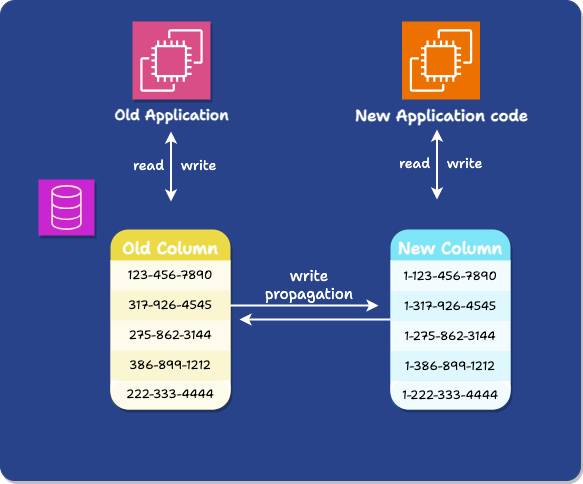

The diagram above was exported from draw.io. Its source (the exported page's mxGraphModel, read from the mxfile embedded in the PNG):
<mxGraphModel dx="1179" dy="629" grid="1" gridSize="10" guides="1" tooltips="1" connect="1" arrows="1" fold="1" page="1" pageScale="1" pageWidth="600" pageHeight="500" background="#FFFFFF" math="0" shadow="0">
  <root>
    <mxCell id="0" />
    <mxCell id="1" parent="0" />
    <mxCell id="2" value="" style="rounded=1;whiteSpace=wrap;html=1;strokeColor=#284389;fillColor=#284389;arcSize=3;shadow=1;" vertex="1" parent="1">
      <mxGeometry x="690" y="10" width="580" height="480" as="geometry" />
    </mxCell>
    <mxCell id="3" value="&lt;b&gt;&lt;font color=&quot;#ffffff&quot; style=&quot;font-size: 15px;&quot;&gt;Old Application&lt;/font&gt;&lt;/b&gt;" style="sketch=0;points=[[0,0,0],[0.25,0,0],[0.5,0,0],[0.75,0,0],[1,0,0],[0,1,0],[0.25,1,0],[0.5,1,0],[0.75,1,0],[1,1,0],[0,0.25,0],[0,0.5,0],[0,0.75,0],[1,0.25,0],[1,0.5,0],[1,0.75,0]];outlineConnect=0;fontColor=#232F3E;fillColor=#d94e86;strokeColor=#ffffff;dashed=0;verticalLabelPosition=bottom;verticalAlign=top;align=center;html=1;fontSize=12;fontStyle=0;aspect=fixed;shape=mxgraph.aws4.resourceIcon;resIcon=mxgraph.aws4.ec2;shadow=1;fontFamily=Shantell Sans;fontSource=https%3A%2F%2Ffonts.googleapis.com%2Fcss%3Ffamily%3DShantell%2BSans;" vertex="1" parent="1">
      <mxGeometry x="822" y="31" width="78" height="78" as="geometry" />
    </mxCell>
    <mxCell id="4" value="&lt;b&gt;&lt;font style=&quot;font-size: 16px;&quot; color=&quot;#ffffff&quot;&gt;New Application code&lt;/font&gt;&lt;/b&gt;" style="sketch=0;points=[[0,0,0],[0.25,0,0],[0.5,0,0],[0.75,0,0],[1,0,0],[0,1,0],[0.25,1,0],[0.5,1,0],[0.75,1,0],[1,1,0],[0,0.25,0],[0,0.5,0],[0,0.75,0],[1,0.25,0],[1,0.5,0],[1,0.75,0]];outlineConnect=0;fontColor=#232F3E;fillColor=#ED7100;strokeColor=#ffffff;dashed=0;verticalLabelPosition=bottom;verticalAlign=top;align=center;html=1;fontSize=12;fontStyle=0;aspect=fixed;shape=mxgraph.aws4.resourceIcon;resIcon=mxgraph.aws4.ec2;fontFamily=Shantell Sans;fontSource=https%3A%2F%2Ffonts.googleapis.com%2Fcss%3Ffamily%3DShantell%2BSans;" vertex="1" parent="1">
      <mxGeometry x="1091.5" y="31" width="78" height="78" as="geometry" />
    </mxCell>
    <mxCell id="5" value="&lt;font color=&quot;#ffffff&quot; size=&quot;1&quot; style=&quot;&quot;&gt;&lt;b style=&quot;font-size: 17px;&quot;&gt;Old Column&lt;br&gt;&lt;br&gt;&lt;br&gt;&lt;br&gt;&lt;br&gt;&lt;br&gt;&lt;br&gt;&lt;br&gt;&lt;/b&gt;&lt;/font&gt;" style="rounded=1;whiteSpace=wrap;html=1;direction=south;fillColor=#EBDA46;strokeColor=none;shadow=1;fontFamily=Shantell Sans;fontSource=https%3A%2F%2Ffonts.googleapis.com%2Fcss%3Ffamily%3DShantell%2BSans;" vertex="1" parent="1">
      <mxGeometry x="800" y="239" width="120" height="180" as="geometry" />
    </mxCell>
    <mxCell id="6" value="" style="endArrow=classic;startArrow=classic;html=1;rounded=0;strokeColor=#FFFFFF;strokeWidth=2;fontFamily=Shantell Sans;fontSource=https%3A%2F%2Ffonts.googleapis.com%2Fcss%3Ffamily%3DShantell%2BSans;" edge="1" parent="1">
      <mxGeometry width="50" height="50" relative="1" as="geometry">
        <mxPoint x="860.5" y="211" as="sourcePoint" />
        <mxPoint x="860.5" y="141" as="targetPoint" />
      </mxGeometry>
    </mxCell>
    <mxCell id="7" value="&lt;font color=&quot;#ffffff&quot; style=&quot;font-size: 14px;&quot;&gt;&lt;span style=&quot;font-weight: normal;&quot;&gt;read&lt;/span&gt;&lt;/font&gt;" style="text;html=1;align=center;verticalAlign=middle;resizable=0;points=[];autosize=1;strokeColor=none;fillColor=none;fontFamily=Shantell Sans;fontSource=https%3A%2F%2Ffonts.googleapis.com%2Fcss%3Ffamily%3DShantell%2BSans;fontStyle=1" vertex="1" parent="1">
      <mxGeometry x="813" y="160" width="50" height="30" as="geometry" />
    </mxCell>
    <mxCell id="8" value="&lt;font color=&quot;#ffffff&quot; style=&quot;font-size: 14px;&quot;&gt;write&lt;/font&gt;" style="text;html=1;align=center;verticalAlign=middle;resizable=0;points=[];autosize=1;strokeColor=none;fillColor=none;fontFamily=Shantell Sans;fontSource=https%3A%2F%2Ffonts.googleapis.com%2Fcss%3Ffamily%3DShantell%2BSans;" vertex="1" parent="1">
      <mxGeometry x="858" y="160" width="60" height="30" as="geometry" />
    </mxCell>
    <mxCell id="9" value="" style="endArrow=classic;startArrow=classic;html=1;rounded=0;strokeColor=#FFFFFF;strokeWidth=2;fontFamily=Shantell Sans;fontSource=https%3A%2F%2Ffonts.googleapis.com%2Fcss%3Ffamily%3DShantell%2BSans;" edge="1" parent="1">
      <mxGeometry width="50" height="50" relative="1" as="geometry">
        <mxPoint x="1126.5" y="209" as="sourcePoint" />
        <mxPoint x="1126.5" y="139" as="targetPoint" />
      </mxGeometry>
    </mxCell>
    <mxCell id="10" value="&lt;font color=&quot;#ffffff&quot; style=&quot;font-size: 14px;&quot;&gt;read&lt;/font&gt;" style="text;html=1;align=center;verticalAlign=middle;resizable=0;points=[];autosize=1;strokeColor=none;fillColor=none;fontFamily=Shantell Sans;fontSource=https%3A%2F%2Ffonts.googleapis.com%2Fcss%3Ffamily%3DShantell%2BSans;" vertex="1" parent="1">
      <mxGeometry x="1079" y="158" width="50" height="30" as="geometry" />
    </mxCell>
    <mxCell id="11" value="&lt;font color=&quot;#ffffff&quot; style=&quot;font-size: 14px;&quot;&gt;write&lt;/font&gt;" style="text;html=1;align=center;verticalAlign=middle;resizable=0;points=[];autosize=1;strokeColor=none;fillColor=none;fontFamily=Shantell Sans;fontSource=https%3A%2F%2Ffonts.googleapis.com%2Fcss%3Ffamily%3DShantell%2BSans;" vertex="1" parent="1">
      <mxGeometry x="1124" y="158" width="60" height="30" as="geometry" />
    </mxCell>
    <mxCell id="12" value="&lt;b&gt;&lt;font style=&quot;font-size: 17px;&quot;&gt;New Column&lt;br&gt;&lt;br&gt;&lt;br&gt;&lt;br&gt;&lt;br&gt;&lt;br&gt;&lt;br&gt;&lt;br&gt;&lt;/font&gt;&lt;/b&gt;" style="rounded=1;whiteSpace=wrap;html=1;direction=south;fillColor=#7EE5F7;strokeColor=none;shadow=1;fontFamily=Shantell Sans;fontSource=https%3A%2F%2Ffonts.googleapis.com%2Fcss%3Ffamily%3DShantell%2BSans;fontColor=#FFFFFF;" vertex="1" parent="1">
      <mxGeometry x="1080" y="239" width="120" height="180" as="geometry" />
    </mxCell>
    <mxCell id="13" value="" style="endArrow=classic;html=1;rounded=0;strokeColor=#FFFFFF;strokeWidth=2;fontFamily=Shantell Sans;fontSource=https%3A%2F%2Ffonts.googleapis.com%2Fcss%3Ffamily%3DShantell%2BSans;" edge="1" parent="1">
      <mxGeometry width="50" height="50" relative="1" as="geometry">
        <mxPoint x="919" y="315" as="sourcePoint" />
        <mxPoint x="1068" y="315" as="targetPoint" />
      </mxGeometry>
    </mxCell>
    <mxCell id="14" value="&lt;font color=&quot;#ffffff&quot; style=&quot;font-size: 15px; font-weight: normal;&quot;&gt;write &lt;br&gt;propagation&lt;/font&gt;" style="text;html=1;strokeColor=none;fillColor=none;align=center;verticalAlign=middle;whiteSpace=wrap;rounded=0;fontStyle=1;fontFamily=Shantell Sans;fontSource=https%3A%2F%2Ffonts.googleapis.com%2Fcss%3Ffamily%3DShantell%2BSans;" vertex="1" parent="1">
      <mxGeometry x="929" y="279" width="140" height="30" as="geometry" />
    </mxCell>
    <mxCell id="15" value="" style="endArrow=classic;html=1;rounded=0;strokeColor=#FFFFFF;strokeWidth=2;fontFamily=Shantell Sans;fontSource=https%3A%2F%2Ffonts.googleapis.com%2Fcss%3Ffamily%3DShantell%2BSans;" edge="1" source="12" parent="1">
      <mxGeometry width="50" height="50" relative="1" as="geometry">
        <mxPoint x="927" y="309" as="sourcePoint" />
        <mxPoint x="929" y="329" as="targetPoint" />
      </mxGeometry>
    </mxCell>
    <mxCell id="16" value="" style="sketch=0;points=[[0,0,0],[0.25,0,0],[0.5,0,0],[0.75,0,0],[1,0,0],[0,1,0],[0.25,1,0],[0.5,1,0],[0.75,1,0],[1,1,0],[0,0.25,0],[0,0.5,0],[0,0.75,0],[1,0.25,0],[1,0.5,0],[1,0.75,0]];outlineConnect=0;fontColor=#232F3E;fillColor=#C925D1;strokeColor=#FFE6CC;dashed=0;verticalLabelPosition=bottom;verticalAlign=top;align=center;html=1;fontSize=12;fontStyle=0;aspect=fixed;shape=mxgraph.aws4.resourceIcon;resIcon=mxgraph.aws4.database;perimeterSpacing=6;shadow=1;fontFamily=Shantell Sans;fontSource=https%3A%2F%2Ffonts.googleapis.com%2Fcss%3Ffamily%3DShantell%2BSans;" vertex="1" parent="1">
      <mxGeometry x="728" y="189" width="56" height="56" as="geometry" />
    </mxCell>
    <mxCell id="17" value="" style="rounded=1;whiteSpace=wrap;html=1;arcSize=46;strokeColor=none;" vertex="1" parent="1">
      <mxGeometry x="800" y="379" width="120" height="40" as="geometry" />
    </mxCell>
    <mxCell id="18" value="" style="rounded=0;whiteSpace=wrap;html=1;strokeColor=none;" vertex="1" parent="1">
      <mxGeometry x="800" y="270" width="120" height="130" as="geometry" />
    </mxCell>
    <mxCell id="19" value="" style="rounded=1;whiteSpace=wrap;html=1;arcSize=46;strokeColor=none;" vertex="1" parent="1">
      <mxGeometry x="1080" y="379" width="120" height="40" as="geometry" />
    </mxCell>
    <mxCell id="20" value="" style="rounded=0;whiteSpace=wrap;html=1;strokeColor=none;" vertex="1" parent="1">
      <mxGeometry x="1080" y="270" width="120" height="130" as="geometry" />
    </mxCell>
    <mxCell id="21" value="&lt;font data-font-src=&quot;https://fonts.googleapis.com/css?family=Shantell+Sans&quot; face=&quot;Shantell Sans&quot;&gt;123-456-7890&lt;/font&gt;" style="text;html=1;strokeColor=none;fillColor=#EBDA46;align=center;verticalAlign=middle;whiteSpace=wrap;rounded=0;fillStyle=auto;opacity=10;" vertex="1" parent="1">
      <mxGeometry x="800" y="270" width="120" height="30" as="geometry" />
    </mxCell>
    <mxCell id="22" value="&lt;font data-font-src=&quot;https://fonts.googleapis.com/css?family=Shantell+Sans&quot; face=&quot;Shantell Sans&quot;&gt;317-926-4545&lt;/font&gt;" style="text;html=1;strokeColor=none;fillColor=#EBDA46;align=center;verticalAlign=middle;whiteSpace=wrap;rounded=0;fillStyle=auto;opacity=25;" vertex="1" parent="1">
      <mxGeometry x="800" y="300" width="120" height="30" as="geometry" />
    </mxCell>
    <mxCell id="23" value="&lt;font data-font-src=&quot;https://fonts.googleapis.com/css?family=Shantell+Sans&quot; face=&quot;Shantell Sans&quot;&gt;275-862-3144&lt;/font&gt;" style="text;html=1;strokeColor=none;fillColor=#EBDA46;align=center;verticalAlign=middle;whiteSpace=wrap;rounded=0;fillStyle=auto;opacity=10;" vertex="1" parent="1">
      <mxGeometry x="800" y="330" width="120" height="30" as="geometry" />
    </mxCell>
    <mxCell id="24" value="&lt;font data-font-src=&quot;https://fonts.googleapis.com/css?family=Shantell+Sans&quot; face=&quot;Shantell Sans&quot;&gt;386-899-1212&lt;/font&gt;" style="text;html=1;strokeColor=none;fillColor=#EBDA46;align=center;verticalAlign=middle;whiteSpace=wrap;rounded=0;fillStyle=auto;opacity=25;" vertex="1" parent="1">
      <mxGeometry x="800" y="360" width="120" height="30" as="geometry" />
    </mxCell>
    <mxCell id="25" value="&lt;font data-font-src=&quot;https://fonts.googleapis.com/css?family=Shantell+Sans&quot; face=&quot;Shantell Sans&quot;&gt;222-333-4444&lt;/font&gt;" style="text;html=1;strokeColor=none;fillColor=#EBDA46;align=center;verticalAlign=middle;whiteSpace=wrap;rounded=1;fillStyle=auto;opacity=10;arcSize=50;" vertex="1" parent="1">
      <mxGeometry x="800" y="389" width="120" height="30" as="geometry" />
    </mxCell>
    <mxCell id="26" value="&lt;font data-font-src=&quot;https://fonts.googleapis.com/css?family=Shantell+Sans&quot; face=&quot;Shantell Sans&quot;&gt;1-123-456-7890&lt;/font&gt;" style="text;html=1;strokeColor=none;fillColor=#7EE5F7;align=center;verticalAlign=middle;whiteSpace=wrap;rounded=0;fillStyle=auto;opacity=10;" vertex="1" parent="1">
      <mxGeometry x="1080" y="270.5" width="120" height="30" as="geometry" />
    </mxCell>
    <mxCell id="27" value="&lt;font data-font-src=&quot;https://fonts.googleapis.com/css?family=Shantell+Sans&quot; face=&quot;Shantell Sans&quot;&gt;1-317-926-4545&lt;/font&gt;" style="text;html=1;strokeColor=none;fillColor=#7EE5F7;align=center;verticalAlign=middle;whiteSpace=wrap;rounded=0;fillStyle=auto;opacity=25;" vertex="1" parent="1">
      <mxGeometry x="1080" y="300.5" width="120" height="30" as="geometry" />
    </mxCell>
    <mxCell id="28" value="&lt;font data-font-src=&quot;https://fonts.googleapis.com/css?family=Shantell+Sans&quot; face=&quot;Shantell Sans&quot;&gt;1-275-862-3144&lt;/font&gt;" style="text;html=1;strokeColor=none;fillColor=#7EE5F7;align=center;verticalAlign=middle;whiteSpace=wrap;rounded=0;fillStyle=auto;opacity=10;" vertex="1" parent="1">
      <mxGeometry x="1080" y="330.5" width="120" height="30" as="geometry" />
    </mxCell>
    <mxCell id="29" value="&lt;font data-font-src=&quot;https://fonts.googleapis.com/css?family=Shantell+Sans&quot; face=&quot;Shantell Sans&quot;&gt;1-386-899-1212&lt;/font&gt;" style="text;html=1;strokeColor=none;fillColor=#7EE5F7;align=center;verticalAlign=middle;whiteSpace=wrap;rounded=0;fillStyle=auto;opacity=25;" vertex="1" parent="1">
      <mxGeometry x="1080" y="360.5" width="120" height="30" as="geometry" />
    </mxCell>
    <mxCell id="30" value="&lt;font data-font-src=&quot;https://fonts.googleapis.com/css?family=Shantell+Sans&quot; face=&quot;Shantell Sans&quot;&gt;1-222-333-4444&lt;/font&gt;" style="text;html=1;strokeColor=none;fillColor=#7EE5F7;align=center;verticalAlign=middle;whiteSpace=wrap;rounded=1;fillStyle=auto;opacity=10;arcSize=50;" vertex="1" parent="1">
      <mxGeometry x="1080" y="389.5" width="120" height="30" as="geometry" />
    </mxCell>
  </root>
</mxGraphModel>